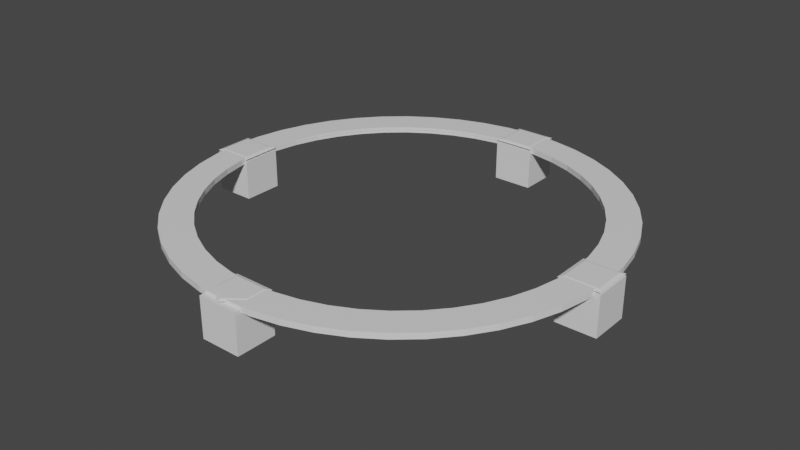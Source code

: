 # Source: turretRing11x11.blend  (saved by Blender 2.92.15; exported with 4.5.12 LTS)
import bpy
from mathutils import Matrix  # noqa: F401  (used for matrix-valued properties, if any)

bpy.ops.wm.read_factory_settings(use_empty=True)
scene = bpy.context.scene
scene.name = 'Scene'

# ---- collections
col_collection = bpy.data.collections.new('Collection'); scene.collection.children.link(col_collection)

# ---- materials (node trees are filled in below, after node groups)
mat_material = bpy.data.materials.new('Material')
mat_material.alpha_threshold = 0.0
mat_material.use_transparent_shadow = False
mat_material.line_color = (0.0, 0.0, 0.0, 1.0)

# ---- material node trees
mat_material.use_nodes = True; mat_material.node_tree.nodes.clear()
_N = mat_material.node_tree.nodes; _L = mat_material.node_tree.links
n0 = _N.new('ShaderNodeOutputMaterial'); n0.name = 'Material Output'; n0.location = (300, 300)
n1 = _N.new('ShaderNodeBsdfPrincipled'); n1.name = 'Principled BSDF'; n1.location = (10, 300)
n1.distribution = 'GGX'
n1.subsurface_method = 'BURLEY'
n1.inputs[2].default_value = 0.4
n1.inputs[3].default_value = 1.45
n1.inputs[27].default_value = (0.0, 0.0, 0.0, 1.0)
n1.inputs[28].default_value = 1.0
_L.new(n1.outputs[0], n0.inputs[0])
n0.is_active_output = True

# ---- world
world_world = bpy.data.worlds.new('World'); scene.world = world_world
world_world.use_nodes = True; world_world.node_tree.nodes.clear()
_N = world_world.node_tree.nodes; _L = world_world.node_tree.links
n0 = _N.new('ShaderNodeOutputWorld'); n0.name = 'World Output'; n0.location = (300, 300)
n1 = _N.new('ShaderNodeBackground'); n1.name = 'Background'; n1.location = (10, 300)
n1.inputs[0].default_value = (0.05088, 0.05088, 0.05088, 1.0)
_L.new(n1.outputs[0], n0.inputs[0])
n0.is_active_output = True
world_world.color = (0.05088, 0.05088, 0.05088)
world_world.use_sun_shadow = False
world_world.sun_shadow_jitter_overblur = 0.0

# ---- meshes
me_cube = bpy.data.meshes.new('Cube')
me_cube.from_pydata([(5.372, -5.0, -0.002222), (4.595, -5.0, -0.002222), (4.595, -5.0, -0.0715), (5.372, -5.0, -0.0715), (5.326, -4.299, -0.002222), (4.556, -4.4, -0.002222), (4.556, -4.4, -0.0715), (5.326, -4.299, -0.0715), (5.189, -3.61, -0.002222), (4.438, -3.811, -0.002222), (4.438, -3.811, -0.0715), (5.189, -3.61, -0.0715), (4.963, -2.944, -0.002222), (4.245, -3.242, -0.002222), (4.245, -3.242, -0.0715), (4.963, -2.944, -0.0715), (4.653, -2.314, -0.002222), (3.979, -2.703, -0.002222), (3.979, -2.703, -0.0715), (4.653, -2.314, -0.0715), (4.262, -1.73, -0.002222), (3.645, -2.203, -0.002222), (3.645, -2.203, -0.0715), (4.262, -1.73, -0.0715), (3.799, -1.201, -0.002222), (3.249, -1.751, -0.002222), (3.249, -1.751, -0.0715), (3.799, -1.201, -0.0715), (3.27, -0.7378, -0.002222), (2.797, -1.355, -0.002222), (2.797, -1.355, -0.0715), (3.27, -0.7378, -0.0715), (2.686, -0.3474, -0.002222), (2.297, -1.021, -0.002222), (2.297, -1.021, -0.0715), (2.686, -0.3474, -0.0715), (2.056, -0.03662, -0.002222), (1.758, -0.7549, -0.002222), (1.758, -0.7549, -0.0715), (2.056, -0.03662, -0.0715), (1.39, 0.1893, -0.002222), (1.189, -0.5617, -0.002222), (1.189, -0.5617, -0.0715), (1.39, 0.1893, -0.0715), (0.7012, 0.3264, -0.002222), (0.5997, -0.4445, -0.002222), (0.5997, -0.4445, -0.0715), (0.7012, 0.3264, -0.0715), (4.95e-07, 0.3723, -0.002222), (4.363e-07, -0.4051, -0.002222), (4.363e-07, -0.4051, -0.0715), (4.95e-07, 0.3723, -0.0715), (-0.7012, 0.3264, -0.002222), (-0.5997, -0.4445, -0.002222), (-0.5997, -0.4445, -0.0715), (-0.7012, 0.3264, -0.0715), (-1.39, 0.1893, -0.002222), (-1.189, -0.5617, -0.002222), (-1.189, -0.5617, -0.0715), (-1.39, 0.1893, -0.0715), (-2.056, -0.03662, -0.002222), (-1.758, -0.7549, -0.002222), (-1.758, -0.7549, -0.0715), (-2.056, -0.03662, -0.0715), (-2.686, -0.3474, -0.002222), (-2.297, -1.021, -0.002222), (-2.297, -1.021, -0.0715), (-2.686, -0.3474, -0.0715), (-3.27, -0.7378, -0.002222), (-2.797, -1.355, -0.002222), (-2.797, -1.355, -0.0715), (-3.27, -0.7378, -0.0715), (-3.799, -1.201, -0.002222), (-3.249, -1.751, -0.002222), (-3.249, -1.751, -0.0715), (-3.799, -1.201, -0.0715), (-4.262, -1.73, -0.002222), (-3.645, -2.203, -0.002222), (-3.645, -2.203, -0.0715), (-4.262, -1.73, -0.0715), (-4.653, -2.314, -0.002222), (-3.979, -2.703, -0.002222), (-3.979, -2.703, -0.0715), (-4.653, -2.314, -0.0715), (-4.963, -2.944, -0.002222), (-4.245, -3.242, -0.002222), (-4.245, -3.242, -0.0715), (-4.963, -2.944, -0.0715), (-5.189, -3.61, -0.002222), (-4.438, -3.811, -0.002222), (-4.438, -3.811, -0.0715), (-5.189, -3.61, -0.0715), (-5.326, -4.299, -0.002222), (-4.556, -4.4, -0.002222), (-4.556, -4.4, -0.0715), (-5.326, -4.299, -0.0715), (-5.372, -5.0, -0.002222), (-4.595, -5.0, -0.002222), (-4.595, -5.0, -0.0715), (-5.372, -5.0, -0.0715), (-5.326, -5.701, -0.002222), (-4.556, -5.6, -0.002222), (-4.556, -5.6, -0.0715), (-5.326, -5.701, -0.0715), (-5.189, -6.39, -0.002222), (-4.438, -6.189, -0.002222), (-4.438, -6.189, -0.0715), (-5.189, -6.39, -0.0715), (-4.963, -7.056, -0.002222), (-4.245, -6.758, -0.002222), (-4.245, -6.758, -0.0715), (-4.963, -7.056, -0.0715), (-4.653, -7.686, -0.002222), (-3.979, -7.297, -0.002222), (-3.979, -7.297, -0.0715), (-4.653, -7.686, -0.0715), (-4.262, -8.27, -0.002222), (-3.645, -7.797, -0.002222), (-3.645, -7.797, -0.0715), (-4.262, -8.27, -0.0715), (-3.799, -8.799, -0.002222), (-3.249, -8.249, -0.002222), (-3.249, -8.249, -0.0715), (-3.799, -8.799, -0.0715), (-3.27, -9.262, -0.002222), (-2.797, -8.645, -0.002222), (-2.797, -8.645, -0.0715), (-3.27, -9.262, -0.0715), (-2.686, -9.653, -0.002222), (-2.297, -8.979, -0.002222), (-2.297, -8.979, -0.0715), (-2.686, -9.653, -0.0715), (-2.056, -9.963, -0.002222), (-1.758, -9.245, -0.002222), (-1.758, -9.245, -0.0715), (-2.056, -9.963, -0.0715), (-1.39, -10.19, -0.002222), (-1.189, -9.438, -0.002222), (-1.189, -9.438, -0.0715), (-1.39, -10.19, -0.0715), (-0.7012, -10.33, -0.002222), (-0.5998, -9.556, -0.002222), (-0.5998, -9.556, -0.0715), (-0.7012, -10.33, -0.0715), (4.95e-07, -10.37, -0.002222), (4.363e-07, -9.595, -0.002222), (4.363e-07, -9.595, -0.0715), (4.95e-07, -10.37, -0.0715), (0.7012, -10.33, -0.002222), (0.5997, -9.556, -0.002222), (0.5997, -9.556, -0.0715), (0.7012, -10.33, -0.0715), (1.39, -10.19, -0.002222), (1.189, -9.438, -0.002222), (1.189, -9.438, -0.0715), (1.39, -10.19, -0.0715), (2.056, -9.963, -0.002222), (1.758, -9.245, -0.002222), (1.758, -9.245, -0.0715), (2.056, -9.963, -0.0715), (2.686, -9.653, -0.002222), (2.297, -8.979, -0.002222), (2.297, -8.979, -0.0715), (2.686, -9.653, -0.0715), (3.27, -9.262, -0.002222), (2.797, -8.645, -0.002222), (2.797, -8.645, -0.0715), (3.27, -9.262, -0.0715), (3.799, -8.799, -0.002222), (3.249, -8.249, -0.002222), (3.249, -8.249, -0.0715), (3.799, -8.799, -0.0715), (4.262, -8.27, -0.002222), (3.645, -7.797, -0.002222), (3.645, -7.797, -0.0715), (4.262, -8.27, -0.0715), (4.653, -7.686, -0.002222), (3.979, -7.297, -0.002222), (3.979, -7.297, -0.0715), (4.653, -7.686, -0.0715), (4.963, -7.056, -0.002222), (4.245, -6.758, -0.002222), (4.245, -6.758, -0.0715), (4.963, -7.056, -0.0715), (5.189, -6.39, -0.002222), (4.438, -6.189, -0.002222), (4.438, -6.189, -0.0715), (5.189, -6.39, -0.0715), (5.326, -5.701, -0.002222), (4.556, -5.6, -0.002222), (4.556, -5.6, -0.0715), (5.326, -5.701, -0.0715), (-0.5, -0.5, -1.0), (-0.5, -0.5, 0.0), (-0.5, 0.5, -1.0), (-0.5, 0.5, 0.0), (0.5, -0.5, -1.0), (0.5, -0.5, 0.0), (0.5, 0.5, -1.0), (0.5, 0.5, 0.0), (-4.5, -5.5, -1.0), (-4.5, -5.5, -7.451e-09), (-5.5, -5.5, -1.0), (-5.5, -5.5, -7.451e-09), (-4.5, -4.5, -1.0), (-4.5, -4.5, -7.451e-09), (-5.5, -4.5, -1.0), (-5.5, -4.5, -7.451e-09), (0.5, -9.5, -1.0), (0.5, -9.5, -1.49e-08), (0.5, -10.5, -1.0), (0.5, -10.5, -1.49e-08), (-0.5, -9.5, -1.0), (-0.5, -9.5, -1.49e-08), (-0.5, -10.5, -1.0), (-0.5, -10.5, -1.49e-08), (4.5, -4.5, -1.0), (4.5, -4.5, -2.235e-08), (5.5, -4.5, -1.0), (5.5, -4.5, -2.235e-08), (4.5, -5.5, -1.0), (4.5, -5.5, -2.235e-08), (5.5, -5.5, -1.0), (5.5, -5.5, -2.235e-08)], [], [(19, 23, 20, 16), (0, 4, 5, 1), (21, 22, 18, 17), (2, 6, 7, 3), (23, 27, 24, 20), (4, 8, 9, 5), (25, 26, 22, 21), (6, 10, 11, 7), (27, 31, 28, 24), (8, 12, 13, 9), (29, 30, 26, 25), (10, 14, 15, 11), (31, 35, 32, 28), (12, 16, 17, 13), (33, 34, 30, 29), (14, 18, 19, 15), (35, 39, 36, 32), (16, 20, 21, 17), (37, 38, 34, 33), (18, 22, 23, 19), (39, 43, 40, 36), (20, 24, 25, 21), (41, 42, 38, 37), (22, 26, 27, 23), (43, 47, 44, 40), (24, 28, 29, 25), (45, 46, 42, 41), (26, 30, 31, 27), (47, 51, 48, 44), (28, 32, 33, 29), (49, 50, 46, 45), (30, 34, 35, 31), (51, 55, 52, 48), (32, 36, 37, 33), (53, 54, 50, 49), (34, 38, 39, 35), (55, 59, 56, 52), (36, 40, 41, 37), (57, 58, 54, 53), (38, 42, 43, 39), (59, 63, 60, 56), (40, 44, 45, 41), (61, 62, 58, 57), (42, 46, 47, 43), (63, 67, 64, 60), (44, 48, 49, 45), (65, 66, 62, 61), (46, 50, 51, 47), (67, 71, 68, 64), (48, 52, 53, 49), (69, 70, 66, 65), (50, 54, 55, 51), (71, 75, 72, 68), (52, 56, 57, 53), (73, 74, 70, 69), (54, 58, 59, 55), (75, 79, 76, 72), (56, 60, 61, 57), (77, 78, 74, 73), (58, 62, 63, 59), (79, 83, 80, 76), (60, 64, 65, 61), (81, 82, 78, 77), (62, 66, 67, 63), (83, 87, 84, 80), (64, 68, 69, 65), (85, 86, 82, 81), (66, 70, 71, 67), (87, 91, 88, 84), (68, 72, 73, 69), (89, 90, 86, 85), (70, 74, 75, 71), (91, 95, 92, 88), (72, 76, 77, 73), (93, 94, 90, 89), (74, 78, 79, 75), (95, 99, 96, 92), (76, 80, 81, 77), (97, 98, 94, 93), (78, 82, 83, 79), (99, 103, 100, 96), (80, 84, 85, 81), (101, 102, 98, 97), (82, 86, 87, 83), (103, 107, 104, 100), (84, 88, 89, 85), (105, 106, 102, 101), (86, 90, 91, 87), (107, 111, 108, 104), (88, 92, 93, 89), (109, 110, 106, 105), (90, 94, 95, 91), (111, 115, 112, 108), (92, 96, 97, 93), (113, 114, 110, 109), (94, 98, 99, 95), (115, 119, 116, 112), (96, 100, 101, 97), (117, 118, 114, 113), (98, 102, 103, 99), (119, 123, 120, 116), (100, 104, 105, 101), (121, 122, 118, 117), (102, 106, 107, 103), (123, 127, 124, 120), (104, 108, 109, 105), (125, 126, 122, 121), (106, 110, 111, 107), (127, 131, 128, 124), (108, 112, 113, 109), (129, 130, 126, 125), (110, 114, 115, 111), (131, 135, 132, 128), (112, 116, 117, 113), (133, 134, 130, 129), (114, 118, 119, 115), (135, 139, 136, 132), (116, 120, 121, 117), (137, 138, 134, 133), (118, 122, 123, 119), (139, 143, 140, 136), (120, 124, 125, 121), (141, 142, 138, 137), (122, 126, 127, 123), (143, 147, 144, 140), (124, 128, 129, 125), (145, 146, 142, 141), (126, 130, 131, 127), (147, 151, 148, 144), (128, 132, 133, 129), (149, 150, 146, 145), (130, 134, 135, 131), (151, 155, 152, 148), (132, 136, 137, 133), (153, 154, 150, 149), (134, 138, 139, 135), (155, 159, 156, 152), (136, 140, 141, 137), (157, 158, 154, 153), (138, 142, 143, 139), (159, 163, 160, 156), (140, 144, 145, 141), (161, 162, 158, 157), (142, 146, 147, 143), (163, 167, 164, 160), (144, 148, 149, 145), (165, 166, 162, 161), (146, 150, 151, 147), (167, 171, 168, 164), (148, 152, 153, 149), (170, 166, 165, 169), (150, 154, 155, 151), (171, 175, 172, 168), (152, 156, 157, 153), (154, 158, 159, 155), (175, 179, 176, 172), (156, 160, 161, 157), (174, 170, 169, 173), (158, 162, 163, 159), (179, 183, 180, 176), (160, 164, 165, 161), (178, 174, 173, 177), (162, 166, 167, 163), (183, 187, 184, 180), (164, 168, 169, 165), (182, 178, 177, 181), (166, 170, 171, 167), (187, 191, 188, 184), (168, 172, 173, 169), (190, 186, 185, 189), (170, 174, 175, 171), (191, 3, 0, 188), (172, 176, 177, 173), (17, 18, 14, 13), (174, 178, 179, 175), (15, 19, 16, 12), (176, 180, 181, 177), (1, 2, 190, 189), (178, 182, 183, 179), (186, 182, 181, 185), (180, 184, 185, 181), (9, 10, 6, 5), (182, 186, 187, 183), (7, 11, 8, 4), (184, 188, 189, 185), (13, 14, 10, 9), (186, 190, 191, 187), (11, 15, 12, 8), (188, 0, 1, 189), (5, 6, 2, 1), (190, 2, 3, 191), (3, 7, 4, 0), (192, 193, 195, 194), (194, 195, 199, 198), (198, 199, 197, 196), (196, 197, 193, 192), (194, 198, 196, 192), (199, 195, 193, 197), (200, 201, 203, 202), (202, 203, 207, 206), (206, 207, 205, 204), (204, 205, 201, 200), (202, 206, 204, 200), (207, 203, 201, 205), (208, 209, 211, 210), (210, 211, 215, 214), (214, 215, 213, 212), (212, 213, 209, 208), (210, 214, 212, 208), (215, 211, 209, 213), (216, 217, 219, 218), (218, 219, 223, 222), (222, 223, 221, 220), (220, 221, 217, 216), (218, 222, 220, 216), (223, 219, 217, 221)])
_uv = me_cube.uv_layers.new(name='UVMap')
_uv.uv.foreach_set('vector', [0.5833, 0.3333, 0.6042, 0.3333, 0.6042, 0.6667, 0.5833, 0.6667, 0.5, 0.6667, 0.5208, 0.6667, 0.5208, 0.8333, 0.5, 0.8333, 0.6042, 0.8333, 0.6042, 0.1667, 0.5833, 0.1667, 0.5833, 0.8333, 0.5, 0.1667, 0.5208, 0.1667, 0.5208, 0.3333, 0.5, 0.3333, 0.6042, 0.3333, 0.625, 0.3333, 0.625, 0.6667, 0.6042, 0.6667, 0.5208, 0.6667, 0.5417, 0.6667, 0.5417, 0.8333, 0.5208, 0.8333, 0.625, 0.8333, 0.625, 0.1667, 0.6042, 0.1667, 0.6042, 0.8333, 0.5208, 0.1667, 0.5417, 0.1667, 0.5417, 0.3333, 0.5208, 0.3333, 0.625, 0.3333, 0.6458, 0.3333, 0.6458, 0.6667, 0.625, 0.6667, 0.5417, 0.6667, 0.5625, 0.6667, 0.5625, 0.8333, 0.5417, 0.8333, 0.6458, 0.8333, 0.6458, 0.1667, 0.625, 0.1667, 0.625, 0.8333, 0.5417, 0.1667, 0.5625, 0.1667, 0.5625, 0.3333, 0.5417, 0.3333, 0.6458, 0.3333, 0.6667, 0.3333, 0.6667, 0.6667, 0.6458, 0.6667, 0.5625, 0.6667, 0.5833, 0.6667, 0.5833, 0.8333, 0.5625, 0.8333, 0.6667, 0.8333, 0.6667, 0.1667, 0.6458, 0.1667, 0.6458, 0.8333, 0.5625, 0.1667, 0.5833, 0.1667, 0.5833, 0.3333, 0.5625, 0.3333, 0.6667, 0.3333, 0.6875, 0.3333, 0.6875, 0.6667, 0.6667, 0.6667, 0.5833, 0.6667, 0.6042, 0.6667, 0.6042, 0.8333, 0.5833, 0.8333, 0.6875, 0.8333, 0.6875, 0.1667, 0.6667, 0.1667, 0.6667, 0.8333, 0.5833, 0.1667, 0.6042, 0.1667, 0.6042, 0.3333, 0.5833, 0.3333, 0.6875, 0.3333, 0.7083, 0.3333, 0.7083, 0.6667, 0.6875, 0.6667, 0.6042, 0.6667, 0.625, 0.6667, 0.625, 0.8333, 0.6042, 0.8333, 0.7083, 0.8333, 0.7083, 0.1667, 0.6875, 0.1667, 0.6875, 0.8333, 0.6042, 0.1667, 0.625, 0.1667, 0.625, 0.3333, 0.6042, 0.3333, 0.7083, 0.3333, 0.7292, 0.3333, 0.7292, 0.6667, 0.7083, 0.6667, 0.625, 0.6667, 0.6458, 0.6667, 0.6458, 0.8333, 0.625, 0.8333, 0.7292, 0.8333, 0.7292, 0.1667, 0.7083, 0.1667, 0.7083, 0.8333, 0.625, 0.1667, 0.6458, 0.1667, 0.6458, 0.3333, 0.625, 0.3333, 0.7292, 0.3333, 0.75, 0.3333, 0.75, 0.6667, 0.7292, 0.6667, 0.6458, 0.6667, 0.6667, 0.6667, 0.6667, 0.8333, 0.6458, 0.8333, 0.75, 0.8333, 0.75, 0.1667, 0.7292, 0.1667, 0.7292, 0.8333, 0.6458, 0.1667, 0.6667, 0.1667, 0.6667, 0.3333, 0.6458, 0.3333, 0.75, 0.3333, 0.7708, 0.3333, 0.7708, 0.6667, 0.75, 0.6667, 0.6667, 0.6667, 0.6875, 0.6667, 0.6875, 0.8333, 0.6667, 0.8333, 0.7708, 0.8333, 0.7708, 0.1667, 0.75, 0.1667, 0.75, 0.8333, 0.6667, 0.1667, 0.6875, 0.1667, 0.6875, 0.3333, 0.6667, 0.3333, 0.7708, 0.3333, 0.7917, 0.3333, 0.7917, 0.6667, 0.7708, 0.6667, 0.6875, 0.6667, 0.7083, 0.6667, 0.7083, 0.8333, 0.6875, 0.8333, 0.7917, 0.8333, 0.7917, 0.1667, 0.7708, 0.1667, 0.7708, 0.8333, 0.6875, 0.1667, 0.7083, 0.1667, 0.7083, 0.3333, 0.6875, 0.3333, 0.7917, 0.3333, 0.8125, 0.3333, 0.8125, 0.6667, 0.7917, 0.6667, 0.7083, 0.6667, 0.7292, 0.6667, 0.7292, 0.8333, 0.7083, 0.8333, 0.8125, 0.8333, 0.8125, 0.1667, 0.7917, 0.1667, 0.7917, 0.8333, 0.7083, 0.1667, 0.7292, 0.1667, 0.7292, 0.3333, 0.7083, 0.3333, 0.8125, 0.3333, 0.8333, 0.3333, 0.8333, 0.6667, 0.8125, 0.6667, 0.7292, 0.6667, 0.75, 0.6667, 0.75, 0.8333, 0.7292, 0.8333, 0.8333, 0.8333, 0.8333, 0.1667, 0.8125, 0.1667, 0.8125, 0.8333, 0.7292, 0.1667, 0.75, 0.1667, 0.75, 0.3333, 0.7292, 0.3333, 0.8333, 0.3333, 0.8542, 0.3333, 0.8542, 0.6667, 0.8333, 0.6667, 0.75, 0.6667, 0.7708, 0.6667, 0.7708, 0.8333, 0.75, 0.8333, 0.8542, 0.8333, 0.8542, 0.1667, 0.8333, 0.1667, 0.8333, 0.8333, 0.75, 0.1667, 0.7708, 0.1667, 0.7708, 0.3333, 0.75, 0.3333, 0.8542, 0.3333, 0.875, 0.3333, 0.875, 0.6667, 0.8542, 0.6667, 0.7708, 0.6667, 0.7917, 0.6667, 0.7917, 0.8333, 0.7708, 0.8333, 0.875, 0.8333, 0.875, 0.1667, 0.8542, 0.1667, 0.8542, 0.8333, 0.7708, 0.1667, 0.7917, 0.1667, 0.7917, 0.3333, 0.7708, 0.3333, 0.875, 0.3333, 0.8958, 0.3333, 0.8958, 0.6667, 0.875, 0.6667, 0.7917, 0.6667, 0.8125, 0.6667, 0.8125, 0.8333, 0.7917, 0.8333, 0.8958, 0.8333, 0.8958, 0.1667, 0.875, 0.1667, 0.875, 0.8333, 0.7917, 0.1667, 0.8125, 0.1667, 0.8125, 0.3333, 0.7917, 0.3333, 0.8958, 0.3333, 0.9167, 0.3333, 0.9167, 0.6667, 0.8958, 0.6667, 0.8125, 0.6667, 0.8333, 0.6667, 0.8333, 0.8333, 0.8125, 0.8333, 0.9167, 0.8333, 0.9167, 0.1667, 0.8958, 0.1667, 0.8958, 0.8333, 0.8125, 0.1667, 0.8333, 0.1667, 0.8333, 0.3333, 0.8125, 0.3333, 0.9167, 0.3333, 0.9375, 0.3333, 0.9375, 0.6667, 0.9167, 0.6667, 0.8333, 0.6667, 0.8542, 0.6667, 0.8542, 0.8333, 0.8333, 0.8333, 0.9375, 0.8333, 0.9375, 0.1667, 0.9167, 0.1667, 0.9167, 0.8333, 0.8333, 0.1667, 0.8542, 0.1667, 0.8542, 0.3333, 0.8333, 0.3333, 0.9375, 0.3333, 0.9583, 0.3333, 0.9583, 0.6667, 0.9375, 0.6667, 0.8542, 0.6667, 0.875, 0.6667, 0.875, 0.8333, 0.8542, 0.8333, 0.9583, 0.8333, 0.9583, 0.1667, 0.9375, 0.1667, 0.9375, 0.8333, 0.8542, 0.1667, 0.875, 0.1667, 0.875, 0.3333, 0.8542, 0.3333, 0.9583, 0.3333, 0.9792, 0.3333, 0.9792, 0.6667, 0.9583, 0.6667, 0.875, 0.6667, 0.8958, 0.6667, 0.8958, 0.8333, 0.875, 0.8333, 0.9792, 0.8333, 0.9792, 0.1667, 0.9583, 0.1667, 0.9583, 0.8333, 0.875, 0.1667, 0.8958, 0.1667, 0.8958, 0.3333, 0.875, 0.3333, 0.9792, 0.3333, 1.0, 0.3333, 1.0, 0.6667, 0.9792, 0.6667, 0.8958, 0.6667, 0.9167, 0.6667, 0.9167, 0.8333, 0.8958, 0.8333, 1.0, 0.8333, 1.0, 0.1667, 0.9792, 0.1667, 0.9792, 0.8333, 0.8958, 0.1667, 0.9167, 0.1667, 0.9167, 0.3333, 0.8958, 0.3333, 8.882e-16, 0.3333, 0.02083, 0.3333, 0.02083, 0.6667, 8.882e-16, 0.6667, 0.9167, 0.6667, 0.9375, 0.6667, 0.9375, 0.8333, 0.9167, 0.8333, 0.02083, 0.8333, 0.02083, 0.1667, 8.882e-16, 0.1667, 8.882e-16, 0.8333, 0.9167, 0.1667, 0.9375, 0.1667, 0.9375, 0.3333, 0.9167, 0.3333, 0.02083, 0.3333, 0.04167, 0.3333, 0.04167, 0.6667, 0.02083, 0.6667, 0.9375, 0.6667, 0.9583, 0.6667, 0.9583, 0.8333, 0.9375, 0.8333, 0.04167, 0.8333, 0.04167, 0.1667, 0.02083, 0.1667, 0.02083, 0.8333, 0.9375, 0.1667, 0.9583, 0.1667, 0.9583, 0.3333, 0.9375, 0.3333, 0.04167, 0.3333, 0.0625, 0.3333, 0.0625, 0.6667, 0.04167, 0.6667, 0.9583, 0.6667, 0.9792, 0.6667, 0.9792, 0.8333, 0.9583, 0.8333, 0.0625, 0.8333, 0.0625, 0.1667, 0.04167, 0.1667, 0.04167, 0.8333, 0.9583, 0.1667, 0.9792, 0.1667, 0.9792, 0.3333, 0.9583, 0.3333, 0.0625, 0.3333, 0.08333, 0.3333, 0.08333, 0.6667, 0.0625, 0.6667, 0.9792, 0.6667, 1.0, 0.6667, 1.0, 0.8333, 0.9792, 0.8333, 0.08333, 0.8333, 0.08333, 0.1667, 0.0625, 0.1667, 0.0625, 0.8333, 0.9792, 0.1667, 1.0, 0.1667, 1.0, 0.3333, 0.9792, 0.3333, 0.08333, 0.3333, 0.1042, 0.3333, 0.1042, 0.6667, 0.08333, 0.6667, 8.882e-16, 0.6667, 0.02083, 0.6667, 0.02083, 0.8333, 8.882e-16, 0.8333, 0.1042, 0.8333, 0.1042, 0.1667, 0.08333, 0.1667, 0.08333, 0.8333, 8.882e-16, 0.1667, 0.02083, 0.1667, 0.02083, 0.3333, 8.882e-16, 0.3333, 0.1042, 0.3333, 0.125, 0.3333, 0.125, 0.6667, 0.1042, 0.6667, 0.02083, 0.6667, 0.04167, 0.6667, 0.04167, 0.8333, 0.02083, 0.8333, 0.125, 0.8333, 0.125, 0.1667, 0.1042, 0.1667, 0.1042, 0.8333, 0.02083, 0.1667, 0.04167, 0.1667, 0.04167, 0.3333, 0.02083, 0.3333, 0.125, 0.3333, 0.1458, 0.3333, 0.1458, 0.6667, 0.125, 0.6667, 0.04167, 0.6667, 0.0625, 0.6667, 0.0625, 0.8333, 0.04167, 0.8333, 0.1458, 0.8333, 0.1458, 0.1667, 0.125, 0.1667, 0.125, 0.8333, 0.04167, 0.1667, 0.0625, 0.1667, 0.0625, 0.3333, 0.04167, 0.3333, 0.1458, 0.3333, 0.1667, 0.3333, 0.1667, 0.6667, 0.1458, 0.6667, 0.0625, 0.6667, 0.08333, 0.6667, 0.08333, 0.8333, 0.0625, 0.8333, 0.1667, 0.8333, 0.1667, 0.1667, 0.1458, 0.1667, 0.1458, 0.8333, 0.0625, 0.1667, 0.08333, 0.1667, 0.08333, 0.3333, 0.0625, 0.3333, 0.1667, 0.3333, 0.1875, 0.3333, 0.1875, 0.6667, 0.1667, 0.6667, 0.08333, 0.6667, 0.1042, 0.6667, 0.1042, 0.8333, 0.08333, 0.8333, 0.1875, 0.8333, 0.1875, 0.1667, 0.1667, 0.1667, 0.1667, 0.8333, 0.08333, 0.1667, 0.1042, 0.1667, 0.1042, 0.3333, 0.08333, 0.3333, 0.1875, 0.3333, 0.2083, 0.3333, 0.2083, 0.6667, 0.1875, 0.6667, 0.1042, 0.6667, 0.125, 0.6667, 0.125, 0.8333, 0.1042, 0.8333, 0.2083, 0.8333, 0.2083, 0.1667, 0.1875, 0.1667, 0.1875, 0.8333, 0.1042, 0.1667, 0.125, 0.1667, 0.125, 0.3333, 0.1042, 0.3333, 0.2083, 0.3333, 0.2292, 0.3333, 0.2292, 0.6667, 0.2083, 0.6667, 0.125, 0.6667, 0.1458, 0.6667, 0.1458, 0.8333, 0.125, 0.8333, 0.2292, 0.8333, 0.2292, 0.1667, 0.2083, 0.1667, 0.2083, 0.8333, 0.125, 0.1667, 0.1458, 0.1667, 0.1458, 0.3333, 0.125, 0.3333, 0.2292, 0.3333, 0.25, 0.3333, 0.25, 0.6667, 0.2292, 0.6667, 0.1458, 0.6667, 0.1667, 0.6667, 0.1667, 0.8333, 0.1458, 0.8333, 0.25, 0.8333, 0.25, 0.1667, 0.2292, 0.1667, 0.2292, 0.8333, 0.1458, 0.1667, 0.1667, 0.1667, 0.1667, 0.3333, 0.1458, 0.3333, 0.25, 0.3333, 0.2708, 0.3333, 0.2708, 0.6667, 0.25, 0.6667, 0.1667, 0.6667, 0.1875, 0.6667, 0.1875, 0.8333, 0.1667, 0.8333, 0.2708, 0.8333, 0.2708, 0.1667, 0.25, 0.1667, 0.25, 0.8333, 0.1667, 0.1667, 0.1875, 0.1667, 0.1875, 0.3333, 0.1667, 0.3333, 0.2708, 0.3333, 0.2917, 0.3333, 0.2917, 0.6667, 0.2708, 0.6667, 0.1875, 0.6667, 0.2083, 0.6667, 0.2083, 0.8333, 0.1875, 0.8333, 0.2917, 0.8333, 0.2917, 0.1667, 0.2708, 0.1667, 0.2708, 0.8333, 0.1875, 0.1667, 0.2083, 0.1667, 0.2083, 0.3333, 0.1875, 0.3333, 0.2917, 0.3333, 0.3125, 0.3333, 0.3125, 0.6667, 0.2917, 0.6667, 0.2083, 0.6667, 0.2292, 0.6667, 0.2292, 0.8333, 0.2083, 0.8333, 0.3125, 0.8333, 0.3125, 0.1667, 0.2917, 0.1667, 0.2917, 0.8333, 0.2083, 0.1667, 0.2292, 0.1667, 0.2292, 0.3333, 0.2083, 0.3333, 0.3125, 0.3333, 0.3333, 0.3333, 0.3333, 0.6667, 0.3125, 0.6667, 0.2292, 0.6667, 0.25, 0.6667, 0.25, 0.8333, 0.2292, 0.8333, 0.3333, 0.8333, 0.3333, 0.1667, 0.3125, 0.1667, 0.3125, 0.8333, 0.2292, 0.1667, 0.25, 0.1667, 0.25, 0.3333, 0.2292, 0.3333, 0.3333, 0.3333, 0.3542, 0.3333, 0.3542, 0.6667, 0.3333, 0.6667, 0.25, 0.6667, 0.2708, 0.6667, 0.2708, 0.8333, 0.25, 0.8333, 0.3542, 0.8333, 0.3542, 0.1667, 0.3333, 0.1667, 0.3333, 0.8333, 0.25, 0.1667, 0.2708, 0.1667, 0.2708, 0.3333, 0.25, 0.3333, 0.3542, 0.3333, 0.375, 0.3333, 0.375, 0.6667, 0.3542, 0.6667, 0.2708, 0.6667, 0.2917, 0.6667, 0.2917, 0.8333, 0.2708, 0.8333, 0.375, 0.1667, 0.3542, 0.1667, 0.3542, 0.8333, 0.375, 0.8333, 0.2708, 0.1667, 0.2917, 0.1667, 0.2917, 0.3333, 0.2708, 0.3333, 0.375, 0.3333, 0.3958, 0.3333, 0.3958, 0.6667, 0.375, 0.6667, 0.2917, 0.6667, 0.3125, 0.6667, 0.3125, 0.8333, 0.2917, 0.8333, 0.2917, 0.1667, 0.3125, 0.1667, 0.3125, 0.3333, 0.2917, 0.3333, 0.3958, 0.3333, 0.4167, 0.3333, 0.4167, 0.6667, 0.3958, 0.6667, 0.3125, 0.6667, 0.3333, 0.6667, 0.3333, 0.8333, 0.3125, 0.8333, 0.3958, 0.1667, 0.375, 0.1667, 0.375, 0.8333, 0.3958, 0.8333, 0.3125, 0.1667, 0.3333, 0.1667, 0.3333, 0.3333, 0.3125, 0.3333, 0.4167, 0.3333, 0.4375, 0.3333, 0.4375, 0.6667, 0.4167, 0.6667, 0.3333, 0.6667, 0.3542, 0.6667, 0.3542, 0.8333, 0.3333, 0.8333, 0.4167, 0.1667, 0.3958, 0.1667, 0.3958, 0.8333, 0.4167, 0.8333, 0.3333, 0.1667, 0.3542, 0.1667, 0.3542, 0.3333, 0.3333, 0.3333, 0.4375, 0.3333, 0.4583, 0.3333, 0.4583, 0.6667, 0.4375, 0.6667, 0.3542, 0.6667, 0.375, 0.6667, 0.375, 0.8333, 0.3542, 0.8333, 0.4375, 0.1667, 0.4167, 0.1667, 0.4167, 0.8333, 0.4375, 0.8333, 0.3542, 0.1667, 0.375, 0.1667, 0.375, 0.3333, 0.3542, 0.3333, 0.4583, 0.3333, 0.4792, 0.3333, 0.4792, 0.6667, 0.4583, 0.6667, 0.375, 0.6667, 0.3958, 0.6667, 0.3958, 0.8333, 0.375, 0.8333, 0.4792, 0.1667, 0.4583, 0.1667, 0.4583, 0.8333, 0.4792, 0.8333, 0.375, 0.1667, 0.3958, 0.1667, 0.3958, 0.3333, 0.375, 0.3333, 0.4792, 0.3333, 0.5, 0.3333, 0.5, 0.6667, 0.4792, 0.6667, 0.3958, 0.6667, 0.4167, 0.6667, 0.4167, 0.8333, 0.3958, 0.8333, 0.5833, 0.8333, 0.5833, 0.1667, 0.5625, 0.1667, 0.5625, 0.8333, 0.3958, 0.1667, 0.4167, 0.1667, 0.4167, 0.3333, 0.3958, 0.3333, 0.5625, 0.3333, 0.5833, 0.3333, 0.5833, 0.6667, 0.5625, 0.6667, 0.4167, 0.6667, 0.4375, 0.6667, 0.4375, 0.8333, 0.4167, 0.8333, 0.5, 0.8333, 0.5, 0.1667, 0.4792, 0.1667, 0.4792, 0.8333, 0.4167, 0.1667, 0.4375, 0.1667, 0.4375, 0.3333, 0.4167, 0.3333, 0.4583, 0.1667, 0.4375, 0.1667, 0.4375, 0.8333, 0.4583, 0.8333, 0.4375, 0.6667, 0.4583, 0.6667, 0.4583, 0.8333, 0.4375, 0.8333, 0.5417, 0.8333, 0.5417, 0.1667, 0.5208, 0.1667, 0.5208, 0.8333, 0.4375, 0.1667, 0.4583, 0.1667, 0.4583, 0.3333, 0.4375, 0.3333, 0.5208, 0.3333, 0.5417, 0.3333, 0.5417, 0.6667, 0.5208, 0.6667, 0.4583, 0.6667, 0.4792, 0.6667, 0.4792, 0.8333, 0.4583, 0.8333, 0.5625, 0.8333, 0.5625, 0.1667, 0.5417, 0.1667, 0.5417, 0.8333, 0.4583, 0.1667, 0.4792, 0.1667, 0.4792, 0.3333, 0.4583, 0.3333, 0.5417, 0.3333, 0.5625, 0.3333, 0.5625, 0.6667, 0.5417, 0.6667, 0.4792, 0.6667, 0.5, 0.6667, 0.5, 0.8333, 0.4792, 0.8333, 0.5208, 0.8333, 0.5208, 0.1667, 0.5, 0.1667, 0.5, 0.8333, 0.4792, 0.1667, 0.5, 0.1667, 0.5, 0.3333, 0.4792, 0.3333, 0.5, 0.3333, 0.5208, 0.3333, 0.5208, 0.6667, 0.5, 0.6667, 0.375, 0.0, 0.625, 0.0, 0.625, 0.25, 0.375, 0.25, 0.375, 0.25, 0.625, 0.25, 0.625, 0.5, 0.375, 0.5, 0.375, 0.5, 0.625, 0.5, 0.625, 0.75, 0.375, 0.75, 0.375, 0.75, 0.625, 0.75, 0.625, 1.0, 0.375, 1.0, 0.125, 0.5, 0.375, 0.5, 0.375, 0.75, 0.125, 0.75, 0.625, 0.5, 0.875, 0.5, 0.875, 0.75, 0.625, 0.75, 0.375, 0.0, 0.625, 0.0, 0.625, 0.25, 0.375, 0.25, 0.375, 0.25, 0.625, 0.25, 0.625, 0.5, 0.375, 0.5, 0.375, 0.5, 0.625, 0.5, 0.625, 0.75, 0.375, 0.75, 0.375, 0.75, 0.625, 0.75, 0.625, 1.0, 0.375, 1.0, 0.125, 0.5, 0.375, 0.5, 0.375, 0.75, 0.125, 0.75, 0.625, 0.5, 0.875, 0.5, 0.875, 0.75, 0.625, 0.75, 0.375, 0.0, 0.625, 0.0, 0.625, 0.25, 0.375, 0.25, 0.375, 0.25, 0.625, 0.25, 0.625, 0.5, 0.375, 0.5, 0.375, 0.5, 0.625, 0.5, 0.625, 0.75, 0.375, 0.75, 0.375, 0.75, 0.625, 0.75, 0.625, 1.0, 0.375, 1.0, 0.125, 0.5, 0.375, 0.5, 0.375, 0.75, 0.125, 0.75, 0.625, 0.5, 0.875, 0.5, 0.875, 0.75, 0.625, 0.75, 0.375, 0.0, 0.625, 0.0, 0.625, 0.25, 0.375, 0.25, 0.375, 0.25, 0.625, 0.25, 0.625, 0.5, 0.375, 0.5, 0.375, 0.5, 0.625, 0.5, 0.625, 0.75, 0.375, 0.75, 0.375, 0.75, 0.625, 0.75, 0.625, 1.0, 0.375, 1.0, 0.125, 0.5, 0.375, 0.5, 0.375, 0.75, 0.125, 0.75, 0.625, 0.5, 0.875, 0.5, 0.875, 0.75, 0.625, 0.75])
me_cube.materials.append(mat_material)
me_cube.use_remesh_preserve_volume = False
me_cube.use_remesh_preserve_attributes = False
me_cube.use_mirror_vertex_groups = False
me_cube.update()
me_cube_001 = bpy.data.meshes.new('Cube.001')
me_cube_001.from_pydata([(0.5, -0.5, -0.05179), (0.4005, -0.4005, -0.08172), (0.5, 0.5, -0.05179), (0.4005, 0.4005, -0.08172), (-0.5, -0.5, -0.05179), (-0.4005, -0.4005, -0.08172), (-0.5, 0.5, -0.05179), (-0.4005, 0.4005, -0.08172), (-0.5, -9.5, -0.05179), (-0.4005, -9.599, -0.08172), (-0.5, -10.11, -0.05179), (-0.4005, -10.09, -0.08172), (0.5, -9.5, -0.05179), (0.4005, -9.599, -0.08172), (0.5, -10.11, -0.05179), (0.4005, -10.09, -0.08173), (1.788e-07, -10.5, -0.05179), (2.384e-07, -10.4, -0.08172), (4.5, -5.5, -0.05179), (4.599, -5.401, -0.08172), (5.5, -5.5, -0.05179), (5.401, -5.401, -0.08172), (4.5, -4.5, -0.05179), (4.599, -4.599, -0.08172), (5.5, -4.5, -0.05179), (5.401, -4.599, -0.08172), (-4.5, -4.5, -0.05179), (-4.599, -4.599, -0.08172), (-5.5, -4.5, -0.05179), (-5.401, -4.599, -0.08172), (-4.5, -5.5, -0.05179), (-4.599, -5.401, -0.08172), (-5.5, -5.5, -0.05179), (-5.401, -5.401, -0.08172), (5.372, -5.0, -0.002222), (4.595, -5.0, -0.002222), (4.595, -5.0, -0.0715), (5.372, -5.0, -0.0715), (5.326, -4.299, -0.002222), (4.556, -4.4, -0.002222), (4.556, -4.4, -0.0715), (5.326, -4.299, -0.0715), (5.189, -3.61, -0.002222), (4.438, -3.811, -0.002222), (4.438, -3.811, -0.0715), (5.189, -3.61, -0.0715), (4.963, -2.944, -0.002222), (4.245, -3.242, -0.002222), (4.245, -3.242, -0.0715), (4.963, -2.944, -0.0715), (4.653, -2.314, -0.002222), (3.979, -2.703, -0.002222), (3.979, -2.703, -0.0715), (4.653, -2.314, -0.0715), (4.262, -1.73, -0.002222), (3.645, -2.203, -0.002222), (3.645, -2.203, -0.0715), (4.262, -1.73, -0.0715), (3.799, -1.201, -0.002222), (3.249, -1.751, -0.002222), (3.249, -1.751, -0.0715), (3.799, -1.201, -0.0715), (3.27, -0.7378, -0.002222), (2.797, -1.355, -0.002222), (2.797, -1.355, -0.0715), (3.27, -0.7378, -0.0715), (2.686, -0.3474, -0.002222), (2.297, -1.021, -0.002222), (2.297, -1.021, -0.0715), (2.686, -0.3474, -0.0715), (2.056, -0.03662, -0.002222), (1.758, -0.7549, -0.002222), (1.758, -0.7549, -0.0715), (2.056, -0.03662, -0.0715), (1.39, 0.1893, -0.002222), (1.189, -0.5617, -0.002222), (1.189, -0.5617, -0.0715), (1.39, 0.1893, -0.0715), (0.7012, 0.3264, -0.002222), (0.5997, -0.4445, -0.002222), (0.5997, -0.4445, -0.0715), (0.7012, 0.3264, -0.0715), (4.95e-07, 0.3723, -0.002222), (4.363e-07, -0.4051, -0.002222), (4.363e-07, -0.4051, -0.0715), (4.95e-07, 0.3723, -0.0715), (-0.7012, 0.3264, -0.002222), (-0.5997, -0.4445, -0.002222), (-0.5997, -0.4445, -0.0715), (-0.7012, 0.3264, -0.0715), (-1.39, 0.1893, -0.002222), (-1.189, -0.5617, -0.002222), (-1.189, -0.5617, -0.0715), (-1.39, 0.1893, -0.0715), (-2.056, -0.03662, -0.002222), (-1.758, -0.7549, -0.002222), (-1.758, -0.7549, -0.0715), (-2.056, -0.03662, -0.0715), (-2.686, -0.3474, -0.002222), (-2.297, -1.021, -0.002222), (-2.297, -1.021, -0.0715), (-2.686, -0.3474, -0.0715), (-3.27, -0.7378, -0.002222), (-2.797, -1.355, -0.002222), (-2.797, -1.355, -0.0715), (-3.27, -0.7378, -0.0715), (-3.799, -1.201, -0.002222), (-3.249, -1.751, -0.002222), (-3.249, -1.751, -0.0715), (-3.799, -1.201, -0.0715), (-4.262, -1.73, -0.002222), (-3.645, -2.203, -0.002222), (-3.645, -2.203, -0.0715), (-4.262, -1.73, -0.0715), (-4.653, -2.314, -0.002222), (-3.979, -2.703, -0.002222), (-3.979, -2.703, -0.0715), (-4.653, -2.314, -0.0715), (-4.963, -2.944, -0.002222), (-4.245, -3.242, -0.002222), (-4.245, -3.242, -0.0715), (-4.963, -2.944, -0.0715), (-5.189, -3.61, -0.002222), (-4.438, -3.811, -0.002222), (-4.438, -3.811, -0.0715), (-5.189, -3.61, -0.0715), (-5.326, -4.299, -0.002222), (-4.556, -4.4, -0.002222), (-4.556, -4.4, -0.0715), (-5.326, -4.299, -0.0715), (-5.372, -5.0, -0.002222), (-4.595, -5.0, -0.002222), (-4.595, -5.0, -0.0715), (-5.372, -5.0, -0.0715), (-5.326, -5.701, -0.002222), (-4.556, -5.6, -0.002222), (-4.556, -5.6, -0.0715), (-5.326, -5.701, -0.0715), (-5.189, -6.39, -0.002222), (-4.438, -6.189, -0.002222), (-4.438, -6.189, -0.0715), (-5.189, -6.39, -0.0715), (-4.963, -7.056, -0.002222), (-4.245, -6.758, -0.002222), (-4.245, -6.758, -0.0715), (-4.963, -7.056, -0.0715), (-4.653, -7.686, -0.002222), (-3.979, -7.297, -0.002222), (-3.979, -7.297, -0.0715), (-4.653, -7.686, -0.0715), (-4.262, -8.27, -0.002222), (-3.645, -7.797, -0.002222), (-3.645, -7.797, -0.0715), (-4.262, -8.27, -0.0715), (-3.799, -8.799, -0.002222), (-3.249, -8.249, -0.002222), (-3.249, -8.249, -0.0715), (-3.799, -8.799, -0.0715), (-3.27, -9.262, -0.002222), (-2.797, -8.645, -0.002222), (-2.797, -8.645, -0.0715), (-3.27, -9.262, -0.0715), (-2.686, -9.653, -0.002222), (-2.297, -8.979, -0.002222), (-2.297, -8.979, -0.0715), (-2.686, -9.653, -0.0715), (-2.056, -9.963, -0.002222), (-1.758, -9.245, -0.002222), (-1.758, -9.245, -0.0715), (-2.056, -9.963, -0.0715), (-1.39, -10.19, -0.002222), (-1.189, -9.438, -0.002222), (-1.189, -9.438, -0.0715), (-1.39, -10.19, -0.0715), (-0.7012, -10.33, -0.002222), (-0.5998, -9.556, -0.002222), (-0.5998, -9.556, -0.0715), (-0.7012, -10.33, -0.0715), (4.95e-07, -10.37, -0.002222), (4.363e-07, -9.595, -0.002222), (4.363e-07, -9.595, -0.0715), (4.95e-07, -10.37, -0.0715), (0.7012, -10.33, -0.002222), (0.5997, -9.556, -0.002222), (0.5997, -9.556, -0.0715), (0.7012, -10.33, -0.0715), (1.39, -10.19, -0.002222), (1.189, -9.438, -0.002222), (1.189, -9.438, -0.0715), (1.39, -10.19, -0.0715), (2.056, -9.963, -0.002222), (1.758, -9.245, -0.002222), (1.758, -9.245, -0.0715), (2.056, -9.963, -0.0715), (2.686, -9.653, -0.002222), (2.297, -8.979, -0.002222), (2.297, -8.979, -0.0715), (2.686, -9.653, -0.0715), (3.27, -9.262, -0.002222), (2.797, -8.645, -0.002222), (2.797, -8.645, -0.0715), (3.27, -9.262, -0.0715), (3.799, -8.799, -0.002222), (3.249, -8.249, -0.002222), (3.249, -8.249, -0.0715), (3.799, -8.799, -0.0715), (4.262, -8.27, -0.002222), (3.645, -7.797, -0.002222), (3.645, -7.797, -0.0715), (4.262, -8.27, -0.0715), (4.653, -7.686, -0.002222), (3.979, -7.297, -0.002222), (3.979, -7.297, -0.0715), (4.653, -7.686, -0.0715), (4.963, -7.056, -0.002222), (4.245, -6.758, -0.002222), (4.245, -6.758, -0.0715), (4.963, -7.056, -0.0715), (5.189, -6.39, -0.002222), (4.438, -6.189, -0.002222), (4.438, -6.189, -0.0715), (5.189, -6.39, -0.0715), (5.326, -5.701, -0.002222), (4.556, -5.6, -0.002222), (4.556, -5.6, -0.0715), (5.326, -5.701, -0.0715)], [], [(12, 13, 9, 8), (0, 1, 3, 2), (2, 3, 7, 6), (6, 7, 5, 4), (4, 5, 1, 0), (2, 6, 4, 0), (7, 3, 1, 5), (8, 9, 11, 10), (16, 17, 15, 14), (14, 15, 13, 12), (15, 17, 11, 9, 13), (10, 16, 14, 12, 8), (10, 11, 17, 16), (18, 19, 21, 20), (20, 21, 25, 24), (24, 25, 23, 22), (22, 23, 19, 18), (20, 24, 22, 18), (25, 21, 19, 23), (26, 27, 29, 28), (28, 29, 33, 32), (32, 33, 31, 30), (30, 31, 27, 26), (28, 32, 30, 26), (33, 29, 27, 31), (53, 57, 54, 50), (34, 38, 39, 35), (55, 56, 52, 51), (36, 40, 41, 37), (57, 61, 58, 54), (38, 42, 43, 39), (59, 60, 56, 55), (40, 44, 45, 41), (61, 65, 62, 58), (42, 46, 47, 43), (63, 64, 60, 59), (44, 48, 49, 45), (65, 69, 66, 62), (46, 50, 51, 47), (67, 68, 64, 63), (48, 52, 53, 49), (69, 73, 70, 66), (50, 54, 55, 51), (71, 72, 68, 67), (52, 56, 57, 53), (73, 77, 74, 70), (54, 58, 59, 55), (75, 76, 72, 71), (56, 60, 61, 57), (77, 81, 78, 74), (58, 62, 63, 59), (79, 80, 76, 75), (60, 64, 65, 61), (81, 85, 82, 78), (62, 66, 67, 63), (83, 84, 80, 79), (64, 68, 69, 65), (85, 89, 86, 82), (66, 70, 71, 67), (87, 88, 84, 83), (68, 72, 73, 69), (89, 93, 90, 86), (70, 74, 75, 71), (91, 92, 88, 87), (72, 76, 77, 73), (93, 97, 94, 90), (74, 78, 79, 75), (95, 96, 92, 91), (76, 80, 81, 77), (97, 101, 98, 94), (78, 82, 83, 79), (99, 100, 96, 95), (80, 84, 85, 81), (101, 105, 102, 98), (82, 86, 87, 83), (103, 104, 100, 99), (84, 88, 89, 85), (105, 109, 106, 102), (86, 90, 91, 87), (107, 108, 104, 103), (88, 92, 93, 89), (109, 113, 110, 106), (90, 94, 95, 91), (111, 112, 108, 107), (92, 96, 97, 93), (113, 117, 114, 110), (94, 98, 99, 95), (115, 116, 112, 111), (96, 100, 101, 97), (117, 121, 118, 114), (98, 102, 103, 99), (119, 120, 116, 115), (100, 104, 105, 101), (121, 125, 122, 118), (102, 106, 107, 103), (123, 124, 120, 119), (104, 108, 109, 105), (125, 129, 126, 122), (106, 110, 111, 107), (127, 128, 124, 123), (108, 112, 113, 109), (129, 133, 130, 126), (110, 114, 115, 111), (131, 132, 128, 127), (112, 116, 117, 113), (133, 137, 134, 130), (114, 118, 119, 115), (135, 136, 132, 131), (116, 120, 121, 117), (137, 141, 138, 134), (118, 122, 123, 119), (139, 140, 136, 135), (120, 124, 125, 121), (141, 145, 142, 138), (122, 126, 127, 123), (143, 144, 140, 139), (124, 128, 129, 125), (145, 149, 146, 142), (126, 130, 131, 127), (147, 148, 144, 143), (128, 132, 133, 129), (149, 153, 150, 146), (130, 134, 135, 131), (151, 152, 148, 147), (132, 136, 137, 133), (153, 157, 154, 150), (134, 138, 139, 135), (155, 156, 152, 151), (136, 140, 141, 137), (157, 161, 158, 154), (138, 142, 143, 139), (159, 160, 156, 155), (140, 144, 145, 141), (161, 165, 162, 158), (142, 146, 147, 143), (163, 164, 160, 159), (144, 148, 149, 145), (165, 169, 166, 162), (146, 150, 151, 147), (167, 168, 164, 163), (148, 152, 153, 149), (169, 173, 170, 166), (150, 154, 155, 151), (171, 172, 168, 167), (152, 156, 157, 153), (173, 177, 174, 170), (154, 158, 159, 155), (175, 176, 172, 171), (156, 160, 161, 157), (177, 181, 178, 174), (158, 162, 163, 159), (179, 180, 176, 175), (160, 164, 165, 161), (181, 185, 182, 178), (162, 166, 167, 163), (183, 184, 180, 179), (164, 168, 169, 165), (185, 189, 186, 182), (166, 170, 171, 167), (187, 188, 184, 183), (168, 172, 173, 169), (189, 193, 190, 186), (170, 174, 175, 171), (191, 192, 188, 187), (172, 176, 177, 173), (193, 197, 194, 190), (174, 178, 179, 175), (195, 196, 192, 191), (176, 180, 181, 177), (197, 201, 198, 194), (178, 182, 183, 179), (199, 200, 196, 195), (180, 184, 185, 181), (201, 205, 202, 198), (182, 186, 187, 183), (204, 200, 199, 203), (184, 188, 189, 185), (205, 209, 206, 202), (186, 190, 191, 187), (188, 192, 193, 189), (209, 213, 210, 206), (190, 194, 195, 191), (208, 204, 203, 207), (192, 196, 197, 193), (213, 217, 214, 210), (194, 198, 199, 195), (212, 208, 207, 211), (196, 200, 201, 197), (217, 221, 218, 214), (198, 202, 203, 199), (216, 212, 211, 215), (200, 204, 205, 201), (221, 225, 222, 218), (202, 206, 207, 203), (224, 220, 219, 223), (204, 208, 209, 205), (225, 37, 34, 222), (206, 210, 211, 207), (51, 52, 48, 47), (208, 212, 213, 209), (49, 53, 50, 46), (210, 214, 215, 211), (35, 36, 224, 223), (212, 216, 217, 213), (220, 216, 215, 219), (214, 218, 219, 215), (43, 44, 40, 39), (216, 220, 221, 217), (41, 45, 42, 38), (218, 222, 223, 219), (47, 48, 44, 43), (220, 224, 225, 221), (45, 49, 46, 42), (222, 34, 35, 223), (39, 40, 36, 35), (224, 36, 37, 225), (37, 41, 38, 34)])
_uv = me_cube_001.uv_layers.new(name='UVMap')
_uv.uv.foreach_set('vector', [0.375, 0.75, 0.625, 0.75, 0.625, 1.0, 0.375, 1.0, 0.375, 0.0, 0.625, 0.0, 0.625, 0.25, 0.375, 0.25, 0.375, 0.25, 0.625, 0.25, 0.625, 0.5, 0.375, 0.5, 0.375, 0.5, 0.625, 0.5, 0.625, 0.75, 0.375, 0.75, 0.375, 0.75, 0.625, 0.75, 0.625, 1.0, 0.375, 1.0, 0.125, 0.5, 0.375, 0.5, 0.375, 0.75, 0.125, 0.75, 0.625, 0.5, 0.875, 0.5, 0.875, 0.75, 0.625, 0.75, 0.375, 0.0, 0.625, 0.0, 0.625, 0.25, 0.375, 0.25, 0.375, 0.375, 0.625, 0.375, 0.625, 0.5, 0.375, 0.5, 0.375, 0.5, 0.625, 0.5, 0.625, 0.75, 0.375, 0.75, 0.625, 0.5, 0.75, 0.5, 0.875, 0.5, 0.875, 0.75, 0.625, 0.75, 0.125, 0.5, 0.25, 0.5, 0.375, 0.5, 0.375, 0.75, 0.125, 0.75, 0.375, 0.25, 0.625, 0.25, 0.625, 0.375, 0.375, 0.375, 0.375, 0.0, 0.625, 0.0, 0.625, 0.25, 0.375, 0.25, 0.375, 0.25, 0.625, 0.25, 0.625, 0.5, 0.375, 0.5, 0.375, 0.5, 0.625, 0.5, 0.625, 0.75, 0.375, 0.75, 0.375, 0.75, 0.625, 0.75, 0.625, 1.0, 0.375, 1.0, 0.125, 0.5, 0.375, 0.5, 0.375, 0.75, 0.125, 0.75, 0.625, 0.5, 0.875, 0.5, 0.875, 0.75, 0.625, 0.75, 0.375, 0.0, 0.625, 0.0, 0.625, 0.25, 0.375, 0.25, 0.375, 0.25, 0.625, 0.25, 0.625, 0.5, 0.375, 0.5, 0.375, 0.5, 0.625, 0.5, 0.625, 0.75, 0.375, 0.75, 0.375, 0.75, 0.625, 0.75, 0.625, 1.0, 0.375, 1.0, 0.125, 0.5, 0.375, 0.5, 0.375, 0.75, 0.125, 0.75, 0.625, 0.5, 0.875, 0.5, 0.875, 0.75, 0.625, 0.75, 0.5833, 0.3333, 0.6042, 0.3333, 0.6042, 0.6667, 0.5833, 0.6667, 0.5, 0.6667, 0.5208, 0.6667, 0.5208, 0.8333, 0.5, 0.8333, 0.6042, 0.8333, 0.6042, 0.1667, 0.5833, 0.1667, 0.5833, 0.8333, 0.5, 0.1667, 0.5208, 0.1667, 0.5208, 0.3333, 0.5, 0.3333, 0.6042, 0.3333, 0.625, 0.3333, 0.625, 0.6667, 0.6042, 0.6667, 0.5208, 0.6667, 0.5417, 0.6667, 0.5417, 0.8333, 0.5208, 0.8333, 0.625, 0.8333, 0.625, 0.1667, 0.6042, 0.1667, 0.6042, 0.8333, 0.5208, 0.1667, 0.5417, 0.1667, 0.5417, 0.3333, 0.5208, 0.3333, 0.625, 0.3333, 0.6458, 0.3333, 0.6458, 0.6667, 0.625, 0.6667, 0.5417, 0.6667, 0.5625, 0.6667, 0.5625, 0.8333, 0.5417, 0.8333, 0.6458, 0.8333, 0.6458, 0.1667, 0.625, 0.1667, 0.625, 0.8333, 0.5417, 0.1667, 0.5625, 0.1667, 0.5625, 0.3333, 0.5417, 0.3333, 0.6458, 0.3333, 0.6667, 0.3333, 0.6667, 0.6667, 0.6458, 0.6667, 0.5625, 0.6667, 0.5833, 0.6667, 0.5833, 0.8333, 0.5625, 0.8333, 0.6667, 0.8333, 0.6667, 0.1667, 0.6458, 0.1667, 0.6458, 0.8333, 0.5625, 0.1667, 0.5833, 0.1667, 0.5833, 0.3333, 0.5625, 0.3333, 0.6667, 0.3333, 0.6875, 0.3333, 0.6875, 0.6667, 0.6667, 0.6667, 0.5833, 0.6667, 0.6042, 0.6667, 0.6042, 0.8333, 0.5833, 0.8333, 0.6875, 0.8333, 0.6875, 0.1667, 0.6667, 0.1667, 0.6667, 0.8333, 0.5833, 0.1667, 0.6042, 0.1667, 0.6042, 0.3333, 0.5833, 0.3333, 0.6875, 0.3333, 0.7083, 0.3333, 0.7083, 0.6667, 0.6875, 0.6667, 0.6042, 0.6667, 0.625, 0.6667, 0.625, 0.8333, 0.6042, 0.8333, 0.7083, 0.8333, 0.7083, 0.1667, 0.6875, 0.1667, 0.6875, 0.8333, 0.6042, 0.1667, 0.625, 0.1667, 0.625, 0.3333, 0.6042, 0.3333, 0.7083, 0.3333, 0.7292, 0.3333, 0.7292, 0.6667, 0.7083, 0.6667, 0.625, 0.6667, 0.6458, 0.6667, 0.6458, 0.8333, 0.625, 0.8333, 0.7292, 0.8333, 0.7292, 0.1667, 0.7083, 0.1667, 0.7083, 0.8333, 0.625, 0.1667, 0.6458, 0.1667, 0.6458, 0.3333, 0.625, 0.3333, 0.7292, 0.3333, 0.75, 0.3333, 0.75, 0.6667, 0.7292, 0.6667, 0.6458, 0.6667, 0.6667, 0.6667, 0.6667, 0.8333, 0.6458, 0.8333, 0.75, 0.8333, 0.75, 0.1667, 0.7292, 0.1667, 0.7292, 0.8333, 0.6458, 0.1667, 0.6667, 0.1667, 0.6667, 0.3333, 0.6458, 0.3333, 0.75, 0.3333, 0.7708, 0.3333, 0.7708, 0.6667, 0.75, 0.6667, 0.6667, 0.6667, 0.6875, 0.6667, 0.6875, 0.8333, 0.6667, 0.8333, 0.7708, 0.8333, 0.7708, 0.1667, 0.75, 0.1667, 0.75, 0.8333, 0.6667, 0.1667, 0.6875, 0.1667, 0.6875, 0.3333, 0.6667, 0.3333, 0.7708, 0.3333, 0.7917, 0.3333, 0.7917, 0.6667, 0.7708, 0.6667, 0.6875, 0.6667, 0.7083, 0.6667, 0.7083, 0.8333, 0.6875, 0.8333, 0.7917, 0.8333, 0.7917, 0.1667, 0.7708, 0.1667, 0.7708, 0.8333, 0.6875, 0.1667, 0.7083, 0.1667, 0.7083, 0.3333, 0.6875, 0.3333, 0.7917, 0.3333, 0.8125, 0.3333, 0.8125, 0.6667, 0.7917, 0.6667, 0.7083, 0.6667, 0.7292, 0.6667, 0.7292, 0.8333, 0.7083, 0.8333, 0.8125, 0.8333, 0.8125, 0.1667, 0.7917, 0.1667, 0.7917, 0.8333, 0.7083, 0.1667, 0.7292, 0.1667, 0.7292, 0.3333, 0.7083, 0.3333, 0.8125, 0.3333, 0.8333, 0.3333, 0.8333, 0.6667, 0.8125, 0.6667, 0.7292, 0.6667, 0.75, 0.6667, 0.75, 0.8333, 0.7292, 0.8333, 0.8333, 0.8333, 0.8333, 0.1667, 0.8125, 0.1667, 0.8125, 0.8333, 0.7292, 0.1667, 0.75, 0.1667, 0.75, 0.3333, 0.7292, 0.3333, 0.8333, 0.3333, 0.8542, 0.3333, 0.8542, 0.6667, 0.8333, 0.6667, 0.75, 0.6667, 0.7708, 0.6667, 0.7708, 0.8333, 0.75, 0.8333, 0.8542, 0.8333, 0.8542, 0.1667, 0.8333, 0.1667, 0.8333, 0.8333, 0.75, 0.1667, 0.7708, 0.1667, 0.7708, 0.3333, 0.75, 0.3333, 0.8542, 0.3333, 0.875, 0.3333, 0.875, 0.6667, 0.8542, 0.6667, 0.7708, 0.6667, 0.7917, 0.6667, 0.7917, 0.8333, 0.7708, 0.8333, 0.875, 0.8333, 0.875, 0.1667, 0.8542, 0.1667, 0.8542, 0.8333, 0.7708, 0.1667, 0.7917, 0.1667, 0.7917, 0.3333, 0.7708, 0.3333, 0.875, 0.3333, 0.8958, 0.3333, 0.8958, 0.6667, 0.875, 0.6667, 0.7917, 0.6667, 0.8125, 0.6667, 0.8125, 0.8333, 0.7917, 0.8333, 0.8958, 0.8333, 0.8958, 0.1667, 0.875, 0.1667, 0.875, 0.8333, 0.7917, 0.1667, 0.8125, 0.1667, 0.8125, 0.3333, 0.7917, 0.3333, 0.8958, 0.3333, 0.9167, 0.3333, 0.9167, 0.6667, 0.8958, 0.6667, 0.8125, 0.6667, 0.8333, 0.6667, 0.8333, 0.8333, 0.8125, 0.8333, 0.9167, 0.8333, 0.9167, 0.1667, 0.8958, 0.1667, 0.8958, 0.8333, 0.8125, 0.1667, 0.8333, 0.1667, 0.8333, 0.3333, 0.8125, 0.3333, 0.9167, 0.3333, 0.9375, 0.3333, 0.9375, 0.6667, 0.9167, 0.6667, 0.8333, 0.6667, 0.8542, 0.6667, 0.8542, 0.8333, 0.8333, 0.8333, 0.9375, 0.8333, 0.9375, 0.1667, 0.9167, 0.1667, 0.9167, 0.8333, 0.8333, 0.1667, 0.8542, 0.1667, 0.8542, 0.3333, 0.8333, 0.3333, 0.9375, 0.3333, 0.9583, 0.3333, 0.9583, 0.6667, 0.9375, 0.6667, 0.8542, 0.6667, 0.875, 0.6667, 0.875, 0.8333, 0.8542, 0.8333, 0.9583, 0.8333, 0.9583, 0.1667, 0.9375, 0.1667, 0.9375, 0.8333, 0.8542, 0.1667, 0.875, 0.1667, 0.875, 0.3333, 0.8542, 0.3333, 0.9583, 0.3333, 0.9792, 0.3333, 0.9792, 0.6667, 0.9583, 0.6667, 0.875, 0.6667, 0.8958, 0.6667, 0.8958, 0.8333, 0.875, 0.8333, 0.9792, 0.8333, 0.9792, 0.1667, 0.9583, 0.1667, 0.9583, 0.8333, 0.875, 0.1667, 0.8958, 0.1667, 0.8958, 0.3333, 0.875, 0.3333, 0.9792, 0.3333, 1.0, 0.3333, 1.0, 0.6667, 0.9792, 0.6667, 0.8958, 0.6667, 0.9167, 0.6667, 0.9167, 0.8333, 0.8958, 0.8333, 1.0, 0.8333, 1.0, 0.1667, 0.9792, 0.1667, 0.9792, 0.8333, 0.8958, 0.1667, 0.9167, 0.1667, 0.9167, 0.3333, 0.8958, 0.3333, 8.882e-16, 0.3333, 0.02083, 0.3333, 0.02083, 0.6667, 8.882e-16, 0.6667, 0.9167, 0.6667, 0.9375, 0.6667, 0.9375, 0.8333, 0.9167, 0.8333, 0.02083, 0.8333, 0.02083, 0.1667, 8.882e-16, 0.1667, 8.882e-16, 0.8333, 0.9167, 0.1667, 0.9375, 0.1667, 0.9375, 0.3333, 0.9167, 0.3333, 0.02083, 0.3333, 0.04167, 0.3333, 0.04167, 0.6667, 0.02083, 0.6667, 0.9375, 0.6667, 0.9583, 0.6667, 0.9583, 0.8333, 0.9375, 0.8333, 0.04167, 0.8333, 0.04167, 0.1667, 0.02083, 0.1667, 0.02083, 0.8333, 0.9375, 0.1667, 0.9583, 0.1667, 0.9583, 0.3333, 0.9375, 0.3333, 0.04167, 0.3333, 0.0625, 0.3333, 0.0625, 0.6667, 0.04167, 0.6667, 0.9583, 0.6667, 0.9792, 0.6667, 0.9792, 0.8333, 0.9583, 0.8333, 0.0625, 0.8333, 0.0625, 0.1667, 0.04167, 0.1667, 0.04167, 0.8333, 0.9583, 0.1667, 0.9792, 0.1667, 0.9792, 0.3333, 0.9583, 0.3333, 0.0625, 0.3333, 0.08333, 0.3333, 0.08333, 0.6667, 0.0625, 0.6667, 0.9792, 0.6667, 1.0, 0.6667, 1.0, 0.8333, 0.9792, 0.8333, 0.08333, 0.8333, 0.08333, 0.1667, 0.0625, 0.1667, 0.0625, 0.8333, 0.9792, 0.1667, 1.0, 0.1667, 1.0, 0.3333, 0.9792, 0.3333, 0.08333, 0.3333, 0.1042, 0.3333, 0.1042, 0.6667, 0.08333, 0.6667, 8.882e-16, 0.6667, 0.02083, 0.6667, 0.02083, 0.8333, 8.882e-16, 0.8333, 0.1042, 0.8333, 0.1042, 0.1667, 0.08333, 0.1667, 0.08333, 0.8333, 8.882e-16, 0.1667, 0.02083, 0.1667, 0.02083, 0.3333, 8.882e-16, 0.3333, 0.1042, 0.3333, 0.125, 0.3333, 0.125, 0.6667, 0.1042, 0.6667, 0.02083, 0.6667, 0.04167, 0.6667, 0.04167, 0.8333, 0.02083, 0.8333, 0.125, 0.8333, 0.125, 0.1667, 0.1042, 0.1667, 0.1042, 0.8333, 0.02083, 0.1667, 0.04167, 0.1667, 0.04167, 0.3333, 0.02083, 0.3333, 0.125, 0.3333, 0.1458, 0.3333, 0.1458, 0.6667, 0.125, 0.6667, 0.04167, 0.6667, 0.0625, 0.6667, 0.0625, 0.8333, 0.04167, 0.8333, 0.1458, 0.8333, 0.1458, 0.1667, 0.125, 0.1667, 0.125, 0.8333, 0.04167, 0.1667, 0.0625, 0.1667, 0.0625, 0.3333, 0.04167, 0.3333, 0.1458, 0.3333, 0.1667, 0.3333, 0.1667, 0.6667, 0.1458, 0.6667, 0.0625, 0.6667, 0.08333, 0.6667, 0.08333, 0.8333, 0.0625, 0.8333, 0.1667, 0.8333, 0.1667, 0.1667, 0.1458, 0.1667, 0.1458, 0.8333, 0.0625, 0.1667, 0.08333, 0.1667, 0.08333, 0.3333, 0.0625, 0.3333, 0.1667, 0.3333, 0.1875, 0.3333, 0.1875, 0.6667, 0.1667, 0.6667, 0.08333, 0.6667, 0.1042, 0.6667, 0.1042, 0.8333, 0.08333, 0.8333, 0.1875, 0.8333, 0.1875, 0.1667, 0.1667, 0.1667, 0.1667, 0.8333, 0.08333, 0.1667, 0.1042, 0.1667, 0.1042, 0.3333, 0.08333, 0.3333, 0.1875, 0.3333, 0.2083, 0.3333, 0.2083, 0.6667, 0.1875, 0.6667, 0.1042, 0.6667, 0.125, 0.6667, 0.125, 0.8333, 0.1042, 0.8333, 0.2083, 0.8333, 0.2083, 0.1667, 0.1875, 0.1667, 0.1875, 0.8333, 0.1042, 0.1667, 0.125, 0.1667, 0.125, 0.3333, 0.1042, 0.3333, 0.2083, 0.3333, 0.2292, 0.3333, 0.2292, 0.6667, 0.2083, 0.6667, 0.125, 0.6667, 0.1458, 0.6667, 0.1458, 0.8333, 0.125, 0.8333, 0.2292, 0.8333, 0.2292, 0.1667, 0.2083, 0.1667, 0.2083, 0.8333, 0.125, 0.1667, 0.1458, 0.1667, 0.1458, 0.3333, 0.125, 0.3333, 0.2292, 0.3333, 0.25, 0.3333, 0.25, 0.6667, 0.2292, 0.6667, 0.1458, 0.6667, 0.1667, 0.6667, 0.1667, 0.8333, 0.1458, 0.8333, 0.25, 0.8333, 0.25, 0.1667, 0.2292, 0.1667, 0.2292, 0.8333, 0.1458, 0.1667, 0.1667, 0.1667, 0.1667, 0.3333, 0.1458, 0.3333, 0.25, 0.3333, 0.2708, 0.3333, 0.2708, 0.6667, 0.25, 0.6667, 0.1667, 0.6667, 0.1875, 0.6667, 0.1875, 0.8333, 0.1667, 0.8333, 0.2708, 0.8333, 0.2708, 0.1667, 0.25, 0.1667, 0.25, 0.8333, 0.1667, 0.1667, 0.1875, 0.1667, 0.1875, 0.3333, 0.1667, 0.3333, 0.2708, 0.3333, 0.2917, 0.3333, 0.2917, 0.6667, 0.2708, 0.6667, 0.1875, 0.6667, 0.2083, 0.6667, 0.2083, 0.8333, 0.1875, 0.8333, 0.2917, 0.8333, 0.2917, 0.1667, 0.2708, 0.1667, 0.2708, 0.8333, 0.1875, 0.1667, 0.2083, 0.1667, 0.2083, 0.3333, 0.1875, 0.3333, 0.2917, 0.3333, 0.3125, 0.3333, 0.3125, 0.6667, 0.2917, 0.6667, 0.2083, 0.6667, 0.2292, 0.6667, 0.2292, 0.8333, 0.2083, 0.8333, 0.3125, 0.8333, 0.3125, 0.1667, 0.2917, 0.1667, 0.2917, 0.8333, 0.2083, 0.1667, 0.2292, 0.1667, 0.2292, 0.3333, 0.2083, 0.3333, 0.3125, 0.3333, 0.3333, 0.3333, 0.3333, 0.6667, 0.3125, 0.6667, 0.2292, 0.6667, 0.25, 0.6667, 0.25, 0.8333, 0.2292, 0.8333, 0.3333, 0.8333, 0.3333, 0.1667, 0.3125, 0.1667, 0.3125, 0.8333, 0.2292, 0.1667, 0.25, 0.1667, 0.25, 0.3333, 0.2292, 0.3333, 0.3333, 0.3333, 0.3542, 0.3333, 0.3542, 0.6667, 0.3333, 0.6667, 0.25, 0.6667, 0.2708, 0.6667, 0.2708, 0.8333, 0.25, 0.8333, 0.3542, 0.8333, 0.3542, 0.1667, 0.3333, 0.1667, 0.3333, 0.8333, 0.25, 0.1667, 0.2708, 0.1667, 0.2708, 0.3333, 0.25, 0.3333, 0.3542, 0.3333, 0.375, 0.3333, 0.375, 0.6667, 0.3542, 0.6667, 0.2708, 0.6667, 0.2917, 0.6667, 0.2917, 0.8333, 0.2708, 0.8333, 0.375, 0.1667, 0.3542, 0.1667, 0.3542, 0.8333, 0.375, 0.8333, 0.2708, 0.1667, 0.2917, 0.1667, 0.2917, 0.3333, 0.2708, 0.3333, 0.375, 0.3333, 0.3958, 0.3333, 0.3958, 0.6667, 0.375, 0.6667, 0.2917, 0.6667, 0.3125, 0.6667, 0.3125, 0.8333, 0.2917, 0.8333, 0.2917, 0.1667, 0.3125, 0.1667, 0.3125, 0.3333, 0.2917, 0.3333, 0.3958, 0.3333, 0.4167, 0.3333, 0.4167, 0.6667, 0.3958, 0.6667, 0.3125, 0.6667, 0.3333, 0.6667, 0.3333, 0.8333, 0.3125, 0.8333, 0.3958, 0.1667, 0.375, 0.1667, 0.375, 0.8333, 0.3958, 0.8333, 0.3125, 0.1667, 0.3333, 0.1667, 0.3333, 0.3333, 0.3125, 0.3333, 0.4167, 0.3333, 0.4375, 0.3333, 0.4375, 0.6667, 0.4167, 0.6667, 0.3333, 0.6667, 0.3542, 0.6667, 0.3542, 0.8333, 0.3333, 0.8333, 0.4167, 0.1667, 0.3958, 0.1667, 0.3958, 0.8333, 0.4167, 0.8333, 0.3333, 0.1667, 0.3542, 0.1667, 0.3542, 0.3333, 0.3333, 0.3333, 0.4375, 0.3333, 0.4583, 0.3333, 0.4583, 0.6667, 0.4375, 0.6667, 0.3542, 0.6667, 0.375, 0.6667, 0.375, 0.8333, 0.3542, 0.8333, 0.4375, 0.1667, 0.4167, 0.1667, 0.4167, 0.8333, 0.4375, 0.8333, 0.3542, 0.1667, 0.375, 0.1667, 0.375, 0.3333, 0.3542, 0.3333, 0.4583, 0.3333, 0.4792, 0.3333, 0.4792, 0.6667, 0.4583, 0.6667, 0.375, 0.6667, 0.3958, 0.6667, 0.3958, 0.8333, 0.375, 0.8333, 0.4792, 0.1667, 0.4583, 0.1667, 0.4583, 0.8333, 0.4792, 0.8333, 0.375, 0.1667, 0.3958, 0.1667, 0.3958, 0.3333, 0.375, 0.3333, 0.4792, 0.3333, 0.5, 0.3333, 0.5, 0.6667, 0.4792, 0.6667, 0.3958, 0.6667, 0.4167, 0.6667, 0.4167, 0.8333, 0.3958, 0.8333, 0.5833, 0.8333, 0.5833, 0.1667, 0.5625, 0.1667, 0.5625, 0.8333, 0.3958, 0.1667, 0.4167, 0.1667, 0.4167, 0.3333, 0.3958, 0.3333, 0.5625, 0.3333, 0.5833, 0.3333, 0.5833, 0.6667, 0.5625, 0.6667, 0.4167, 0.6667, 0.4375, 0.6667, 0.4375, 0.8333, 0.4167, 0.8333, 0.5, 0.8333, 0.5, 0.1667, 0.4792, 0.1667, 0.4792, 0.8333, 0.4167, 0.1667, 0.4375, 0.1667, 0.4375, 0.3333, 0.4167, 0.3333, 0.4583, 0.1667, 0.4375, 0.1667, 0.4375, 0.8333, 0.4583, 0.8333, 0.4375, 0.6667, 0.4583, 0.6667, 0.4583, 0.8333, 0.4375, 0.8333, 0.5417, 0.8333, 0.5417, 0.1667, 0.5208, 0.1667, 0.5208, 0.8333, 0.4375, 0.1667, 0.4583, 0.1667, 0.4583, 0.3333, 0.4375, 0.3333, 0.5208, 0.3333, 0.5417, 0.3333, 0.5417, 0.6667, 0.5208, 0.6667, 0.4583, 0.6667, 0.4792, 0.6667, 0.4792, 0.8333, 0.4583, 0.8333, 0.5625, 0.8333, 0.5625, 0.1667, 0.5417, 0.1667, 0.5417, 0.8333, 0.4583, 0.1667, 0.4792, 0.1667, 0.4792, 0.3333, 0.4583, 0.3333, 0.5417, 0.3333, 0.5625, 0.3333, 0.5625, 0.6667, 0.5417, 0.6667, 0.4792, 0.6667, 0.5, 0.6667, 0.5, 0.8333, 0.4792, 0.8333, 0.5208, 0.8333, 0.5208, 0.1667, 0.5, 0.1667, 0.5, 0.8333, 0.4792, 0.1667, 0.5, 0.1667, 0.5, 0.3333, 0.4792, 0.3333, 0.5, 0.3333, 0.5208, 0.3333, 0.5208, 0.6667, 0.5, 0.6667])
me_cube_001.materials.append(mat_material)
me_cube_001.use_remesh_preserve_volume = False
me_cube_001.use_remesh_preserve_attributes = False
me_cube_001.use_mirror_vertex_groups = False
me_cube_001.update()

# ---- objects
ob_cube = bpy.data.objects.new('Cube', me_cube)
ob_cube_001 = bpy.data.objects.new('Cube.001', me_cube_001)

# ---- transforms, parenting, visibility, modifiers, constraints
ob_cube.location = (0.0, 0.0, 0.0)
ob_cube.lock_rotations_4d = False
ob_cube.empty_display_type = 'ARROWS'
ob_cube.lineart.crease_threshold = 0.0
ob_cube_001.location = (0.0, 0.0, 0.0)
ob_cube_001.rotation_euler = (-2.687e-07, 3.142, 1.175e-14)
ob_cube_001.lock_rotations_4d = False
ob_cube_001.empty_display_type = 'ARROWS'
ob_cube_001.lineart.crease_threshold = 0.0

# ---- collection membership
col_collection.objects.link(ob_cube)
col_collection.objects.link(ob_cube_001)

# ---- scene / render settings (as saved in the file)
scene.frame_start = 1; scene.frame_end = 250; scene.frame_set(1)
scene.render.engine = 'BLENDER_EEVEE_NEXT'
scene.cycles.use_denoising = False
scene.cycles.samples = 128
scene.cycles.sampling_pattern = 'TABULATED_SOBOL'
scene.cycles.use_adaptive_sampling = False
scene.cycles.use_light_tree = False
scene.view_settings.view_transform = 'Filmic'
bpy.context.view_layer.update()

# ---- added for rendering (the .blend has no active camera and no usable light): camera, sun
cam_auto = bpy.data.cameras.new('AutoCamera')
cam_auto.lens = 50.0
cam_auto.sensor_width = 36.0
cam_auto.clip_end = 1000.0
ob_auto_camera = bpy.data.objects.new('AutoCamera', cam_auto)
scene.collection.objects.link(ob_auto_camera)
ob_auto_camera.location = (14.4279, -22.3134, 11.0832)
ob_auto_camera.rotation_euler = (1.09748, -7.21219e-08, 0.694738)
scene.camera = ob_auto_camera
light_auto_sun = bpy.data.lights.new('AutoSun', 'SUN')
light_auto_sun.energy = 3.0
light_auto_sun.angle = 0.0523599
ob_auto_sun = bpy.data.objects.new('AutoSun', light_auto_sun)
scene.collection.objects.link(ob_auto_sun)
ob_auto_sun.rotation_euler = (0.872665, 0.174533, 0.523599)
bpy.context.view_layer.update()
